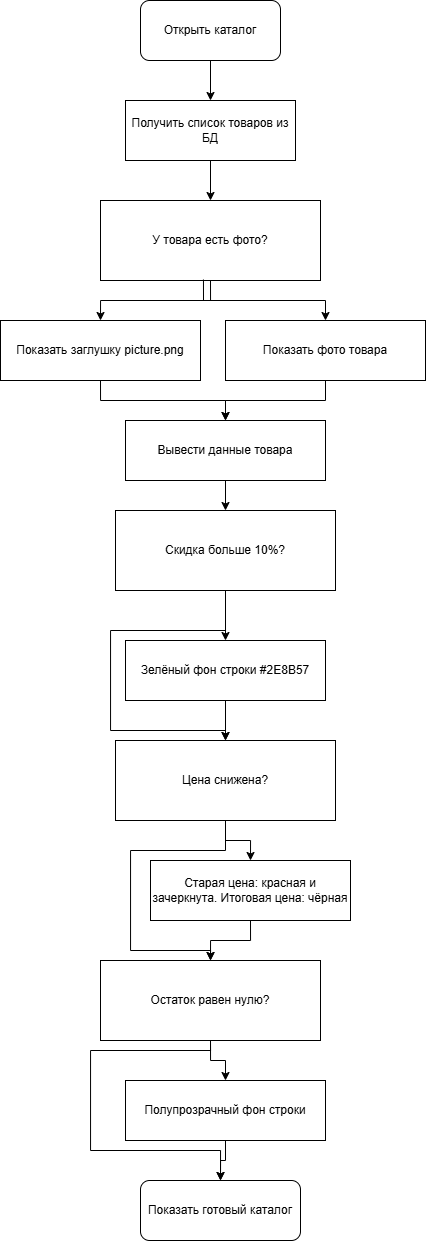

The diagram above was exported from draw.io. Its source (the exported page's mxGraphModel, read from the mxfile embedded in the PNG):
<mxGraphModel dx="529" dy="800" grid="1" gridSize="10" guides="1" tooltips="1" connect="1" arrows="1" fold="1" page="1" pageScale="1" pageWidth="827" pageHeight="1169" math="0" shadow="0">
  <root>
    <mxCell id="0" />
    <mxCell id="1" parent="0" />
    <mxCell id="TzHAGzw6v3h6lex-V7Zm-175" parent="1" style="rounded=1;whiteSpace=wrap;html=1;strokeColor=#000000;fillColor=#FFFFFF;" value="Открыть каталог" vertex="1">
      <mxGeometry height="60" width="140" x="250" y="20" as="geometry" />
    </mxCell>
    <mxCell id="TzHAGzw6v3h6lex-V7Zm-176" parent="1" style="whiteSpace=wrap;html=1;fillColor=#FFFFFF;strokeColor=#000000;" value="Получить список товаров из БД" vertex="1">
      <mxGeometry height="60" width="170" x="235" y="120" as="geometry" />
    </mxCell>
    <mxCell id="TzHAGzw6v3h6lex-V7Zm-177" parent="1" style="whiteSpace=wrap;html=1;rhomb=1;fillColor=#FFFFFF;strokeColor=#000000;" value="У товара есть фото?" vertex="1">
      <mxGeometry height="80" width="220" x="210" y="220" as="geometry" />
    </mxCell>
    <mxCell id="TzHAGzw6v3h6lex-V7Zm-178" parent="1" style="whiteSpace=wrap;html=1;fillColor=#FFFFFF;strokeColor=#000000;" value="Показать заглушку picture.png" vertex="1">
      <mxGeometry height="60" width="200" x="110" y="340" as="geometry" />
    </mxCell>
    <mxCell id="TzHAGzw6v3h6lex-V7Zm-179" parent="1" style="whiteSpace=wrap;html=1;fillColor=#FFFFFF;strokeColor=#000000;" value="Показать фото товара" vertex="1">
      <mxGeometry height="60" width="200" x="335" y="340" as="geometry" />
    </mxCell>
    <mxCell id="TzHAGzw6v3h6lex-V7Zm-180" parent="1" style="whiteSpace=wrap;html=1;fillColor=#FFFFFF;strokeColor=#000000;" value="Вывести данные товара" vertex="1">
      <mxGeometry height="60" width="200" x="235" y="440" as="geometry" />
    </mxCell>
    <mxCell id="TzHAGzw6v3h6lex-V7Zm-181" parent="1" style="whiteSpace=wrap;html=1;rhomb=1;fillColor=#FFFFFF;strokeColor=#000000;" value="Скидка больше 10%?" vertex="1">
      <mxGeometry height="80" width="220" x="225" y="530" as="geometry" />
    </mxCell>
    <mxCell id="TzHAGzw6v3h6lex-V7Zm-182" parent="1" style="whiteSpace=wrap;html=1;fillColor=#FFFFFF;strokeColor=#000000;" value="Зелёный фон строки #2E8B57" vertex="1">
      <mxGeometry height="60" width="200" x="235" y="660" as="geometry" />
    </mxCell>
    <mxCell id="TzHAGzw6v3h6lex-V7Zm-183" parent="1" style="whiteSpace=wrap;html=1;rhomb=1;fillColor=#FFFFFF;strokeColor=#000000;" value="Цена снижена?" vertex="1">
      <mxGeometry height="80" width="220" x="225" y="760" as="geometry" />
    </mxCell>
    <mxCell id="TzHAGzw6v3h6lex-V7Zm-184" parent="1" style="whiteSpace=wrap;html=1;fillColor=#FFFFFF;strokeColor=#000000;" value="Старая цена: красная и зачеркнута. Итоговая цена: чёрная" vertex="1">
      <mxGeometry height="60" width="200" x="260" y="880" as="geometry" />
    </mxCell>
    <mxCell id="TzHAGzw6v3h6lex-V7Zm-185" parent="1" style="whiteSpace=wrap;html=1;rhomb=1;fillColor=#FFFFFF;strokeColor=#000000;" value="Остаток равен нулю?" vertex="1">
      <mxGeometry height="80" width="220" x="210" y="980" as="geometry" />
    </mxCell>
    <mxCell id="TzHAGzw6v3h6lex-V7Zm-186" parent="1" style="whiteSpace=wrap;html=1;fillColor=#FFFFFF;strokeColor=#000000;" value="Полупрозрачный фон строки" vertex="1">
      <mxGeometry height="60" width="200" x="235" y="1100" as="geometry" />
    </mxCell>
    <mxCell id="TzHAGzw6v3h6lex-V7Zm-187" parent="1" style="rounded=1;whiteSpace=wrap;html=1;strokeColor=#000000;fillColor=#FFFFFF;" value="Показать готовый каталог" vertex="1">
      <mxGeometry height="60" width="160" x="250" y="1200" as="geometry" />
    </mxCell>
    <mxCell id="TzHAGzw6v3h6lex-V7Zm-188" edge="1" parent="1" source="TzHAGzw6v3h6lex-V7Zm-175" style="endArrow=classic;html=1;exitX=0.5;exitY=1;entryX=0.5;entryY=0;fillColor=#FFFFFF;strokeColor=#000000;" target="TzHAGzw6v3h6lex-V7Zm-176">
      <mxGeometry relative="1" as="geometry" />
    </mxCell>
    <mxCell id="TzHAGzw6v3h6lex-V7Zm-189" edge="1" parent="1" source="TzHAGzw6v3h6lex-V7Zm-176" style="endArrow=classic;html=1;exitX=0.5;exitY=1;entryX=0.5;entryY=0;fillColor=#FFFFFF;strokeColor=#000000;" target="TzHAGzw6v3h6lex-V7Zm-177">
      <mxGeometry relative="1" as="geometry" />
    </mxCell>
    <mxCell id="TzHAGzw6v3h6lex-V7Zm-190" edge="1" parent="1" source="TzHAGzw6v3h6lex-V7Zm-177" style="endArrow=classic;html=1;exitX=0.5;exitY=1;entryX=0.5;entryY=0;exitDx=0;exitDy=0;edgeStyle=orthogonalEdgeStyle;rounded=0;curved=0;fillColor=#FFFFFF;strokeColor=#000000;" target="TzHAGzw6v3h6lex-V7Zm-178">
      <mxGeometry relative="1" as="geometry">
        <mxPoint x="110" y="300" as="point" />
      </mxGeometry>
    </mxCell>
    <mxCell id="TzHAGzw6v3h6lex-V7Zm-191" edge="1" parent="1" source="TzHAGzw6v3h6lex-V7Zm-177" style="endArrow=classic;html=1;exitX=0.468;exitY=0.988;entryX=0.5;entryY=0;exitDx=0;exitDy=0;exitPerimeter=0;edgeStyle=orthogonalEdgeStyle;rounded=0;curved=0;fillColor=#FFFFFF;strokeColor=#000000;" target="TzHAGzw6v3h6lex-V7Zm-179">
      <mxGeometry relative="1" as="geometry">
        <mxPoint x="435" y="300" as="point" />
      </mxGeometry>
    </mxCell>
    <mxCell id="TzHAGzw6v3h6lex-V7Zm-192" edge="1" parent="1" source="TzHAGzw6v3h6lex-V7Zm-178" style="endArrow=classic;html=1;exitX=0.5;exitY=1;entryX=0.5;entryY=0;edgeStyle=orthogonalEdgeStyle;rounded=0;curved=0;fillColor=#FFFFFF;strokeColor=#000000;" target="TzHAGzw6v3h6lex-V7Zm-180">
      <mxGeometry relative="1" as="geometry" />
    </mxCell>
    <mxCell id="TzHAGzw6v3h6lex-V7Zm-193" edge="1" parent="1" source="TzHAGzw6v3h6lex-V7Zm-179" style="endArrow=classic;html=1;exitX=0.5;exitY=1;entryX=0.5;entryY=0;edgeStyle=orthogonalEdgeStyle;rounded=0;curved=0;fillColor=#FFFFFF;strokeColor=#000000;" target="TzHAGzw6v3h6lex-V7Zm-180">
      <mxGeometry relative="1" as="geometry" />
    </mxCell>
    <mxCell id="TzHAGzw6v3h6lex-V7Zm-194" edge="1" parent="1" source="TzHAGzw6v3h6lex-V7Zm-180" style="endArrow=classic;html=1;exitX=0.5;exitY=1;entryX=0.5;entryY=0;fillColor=#FFFFFF;strokeColor=#000000;" target="TzHAGzw6v3h6lex-V7Zm-181">
      <mxGeometry relative="1" as="geometry" />
    </mxCell>
    <mxCell id="TzHAGzw6v3h6lex-V7Zm-195" edge="1" parent="1" source="TzHAGzw6v3h6lex-V7Zm-181" style="endArrow=classic;html=1;exitX=0.5;exitY=1;entryX=0.5;entryY=0;fillColor=#FFFFFF;strokeColor=#000000;" target="TzHAGzw6v3h6lex-V7Zm-182">
      <mxGeometry relative="1" as="geometry" />
    </mxCell>
    <mxCell id="TzHAGzw6v3h6lex-V7Zm-196" edge="1" parent="1" source="TzHAGzw6v3h6lex-V7Zm-181" style="endArrow=classic;html=1;exitX=0.5;exitY=1;entryX=0.5;entryY=0;edgeStyle=orthogonalEdgeStyle;rounded=0;curved=0;entryDx=0;entryDy=0;fillColor=#FFFFFF;strokeColor=#000000;" target="TzHAGzw6v3h6lex-V7Zm-183">
      <mxGeometry relative="1" as="geometry">
        <Array as="points">
          <mxPoint x="335" y="650" />
          <mxPoint x="220" y="650" />
          <mxPoint x="220" y="750" />
          <mxPoint x="335" y="750" />
        </Array>
      </mxGeometry>
    </mxCell>
    <mxCell id="TzHAGzw6v3h6lex-V7Zm-197" edge="1" parent="1" source="TzHAGzw6v3h6lex-V7Zm-182" style="endArrow=classic;html=1;exitX=0.5;exitY=1;entryX=0.5;entryY=0;fillColor=#FFFFFF;strokeColor=#000000;" target="TzHAGzw6v3h6lex-V7Zm-183">
      <mxGeometry relative="1" as="geometry" />
    </mxCell>
    <mxCell id="TzHAGzw6v3h6lex-V7Zm-198" edge="1" parent="1" source="TzHAGzw6v3h6lex-V7Zm-183" style="endArrow=classic;html=1;exitX=0.5;exitY=1;entryX=0.5;entryY=0;edgeStyle=orthogonalEdgeStyle;rounded=0;curved=0;fillColor=#FFFFFF;strokeColor=#000000;" target="TzHAGzw6v3h6lex-V7Zm-184">
      <mxGeometry relative="1" as="geometry" />
    </mxCell>
    <mxCell id="TzHAGzw6v3h6lex-V7Zm-199" edge="1" parent="1" source="TzHAGzw6v3h6lex-V7Zm-183" style="endArrow=classic;html=1;exitX=0.5;exitY=1;entryX=0.5;entryY=0;edgeStyle=orthogonalEdgeStyle;rounded=0;curved=0;fillColor=#FFFFFF;strokeColor=#000000;" target="TzHAGzw6v3h6lex-V7Zm-185">
      <mxGeometry relative="1" as="geometry">
        <Array as="points">
          <mxPoint x="335" y="870" />
          <mxPoint x="240" y="870" />
          <mxPoint x="240" y="970" />
          <mxPoint x="320" y="970" />
        </Array>
      </mxGeometry>
    </mxCell>
    <mxCell id="TzHAGzw6v3h6lex-V7Zm-200" edge="1" parent="1" source="TzHAGzw6v3h6lex-V7Zm-184" style="endArrow=classic;html=1;exitX=0.5;exitY=1;entryX=0.5;entryY=0;edgeStyle=orthogonalEdgeStyle;rounded=0;curved=0;fillColor=#FFFFFF;strokeColor=#000000;" target="TzHAGzw6v3h6lex-V7Zm-185">
      <mxGeometry relative="1" as="geometry" />
    </mxCell>
    <mxCell id="TzHAGzw6v3h6lex-V7Zm-201" edge="1" parent="1" source="TzHAGzw6v3h6lex-V7Zm-185" style="endArrow=classic;html=1;exitX=0.5;exitY=1;entryX=0.5;entryY=0;edgeStyle=orthogonalEdgeStyle;rounded=0;curved=0;fillColor=#FFFFFF;strokeColor=#000000;" target="TzHAGzw6v3h6lex-V7Zm-186">
      <mxGeometry relative="1" as="geometry" />
    </mxCell>
    <mxCell id="TzHAGzw6v3h6lex-V7Zm-202" edge="1" parent="1" source="TzHAGzw6v3h6lex-V7Zm-185" style="endArrow=classic;html=1;exitX=0.5;exitY=1;entryX=0.5;entryY=0;edgeStyle=orthogonalEdgeStyle;rounded=0;curved=0;fillColor=#FFFFFF;strokeColor=#000000;" target="TzHAGzw6v3h6lex-V7Zm-187">
      <mxGeometry relative="1" as="geometry">
        <Array as="points">
          <mxPoint x="320" y="1070" />
          <mxPoint x="200" y="1070" />
          <mxPoint x="200" y="1170" />
          <mxPoint x="330" y="1170" />
        </Array>
      </mxGeometry>
    </mxCell>
    <mxCell id="TzHAGzw6v3h6lex-V7Zm-203" edge="1" parent="1" source="TzHAGzw6v3h6lex-V7Zm-186" style="endArrow=classic;html=1;exitX=0.5;exitY=1;entryX=0.5;entryY=0;edgeStyle=orthogonalEdgeStyle;rounded=0;curved=0;fillColor=#FFFFFF;strokeColor=#000000;" target="TzHAGzw6v3h6lex-V7Zm-187">
      <mxGeometry relative="1" as="geometry" />
    </mxCell>
  </root>
</mxGraphModel>